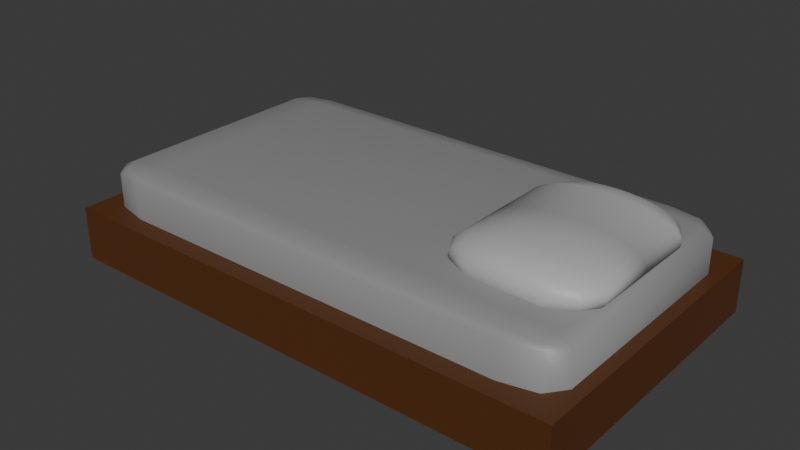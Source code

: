 # Source: bed.blend  (saved by Blender 4.3.34; exported with 4.5.12 LTS)
import bpy
from mathutils import Matrix  # noqa: F401  (used for matrix-valued properties, if any)

bpy.ops.wm.read_factory_settings(use_empty=True)
scene = bpy.context.scene
scene.name = 'Scene'

# ---- collections
col_collection = bpy.data.collections.new('Collection'); scene.collection.children.link(col_collection)

# ---- materials (node trees are filled in below, after node groups)
mat_material_003 = bpy.data.materials.new('Material.003')
mat_material_001 = bpy.data.materials.new('Material.001')
mat_material = bpy.data.materials.new('Material')
mat_material.alpha_threshold = 0.0
mat_material.use_transparent_shadow = False
mat_material.roughness = 0.5
mat_material.line_color = (0.0, 0.0, 0.0, 1.0)

# ---- material node trees
mat_material_003.use_nodes = True; mat_material_003.node_tree.nodes.clear()
_N = mat_material_003.node_tree.nodes; _L = mat_material_003.node_tree.links
n0 = _N.new('ShaderNodeBsdfPrincipled'); n0.name = 'Principled BSDF'; n0.location = (10, 300)
n0.inputs[0].default_value = (0.2765, 0.2765, 0.2765, 1.0)
n1 = _N.new('ShaderNodeOutputMaterial'); n1.name = 'Material Output'; n1.location = (300, 300)
_L.new(n0.outputs[0], n1.inputs[0])
n1.is_active_output = True
mat_material_001.use_nodes = True; mat_material_001.node_tree.nodes.clear()
_N = mat_material_001.node_tree.nodes; _L = mat_material_001.node_tree.links
n0 = _N.new('ShaderNodeBsdfPrincipled'); n0.name = 'Principled BSDF'; n0.location = (10, 300)
n0.inputs[0].default_value = (0.09559, 0.03166, 0.006794, 1.0)
n1 = _N.new('ShaderNodeOutputMaterial'); n1.name = 'Material Output'; n1.location = (300, 300)
_L.new(n0.outputs[0], n1.inputs[0])
n1.is_active_output = True
mat_material.use_nodes = True; mat_material.node_tree.nodes.clear()
_N = mat_material.node_tree.nodes; _L = mat_material.node_tree.links
n0 = _N.new('ShaderNodeOutputMaterial'); n0.name = 'Material Output'; n0.location = (300, 300)
n1 = _N.new('ShaderNodeBsdfPrincipled'); n1.name = 'Principled BSDF'; n1.location = (10, 300)
n1.inputs[0].default_value = (0.466, 0.466, 0.466, 1.0)
n1.inputs[3].default_value = 1.45
_L.new(n1.outputs[0], n0.inputs[0])
n0.is_active_output = True

# ---- world
world_world = bpy.data.worlds.new('World'); scene.world = world_world
world_world.use_nodes = True; world_world.node_tree.nodes.clear()
_N = world_world.node_tree.nodes; _L = world_world.node_tree.links
n0 = _N.new('ShaderNodeOutputWorld'); n0.name = 'World Output'; n0.location = (300, 300)
n1 = _N.new('ShaderNodeBackground'); n1.name = 'Background'; n1.location = (10, 300)
n1.inputs[0].default_value = (0.05088, 0.05088, 0.05088, 1.0)
_L.new(n1.outputs[0], n0.inputs[0])
n0.is_active_output = True
world_world.color = (0.05088, 0.05088, 0.05088)
world_world.sun_shadow_jitter_overblur = 0.0

# ---- meshes
me_cube_001 = bpy.data.meshes.new('Cube.001')
me_cube_001.from_pydata([(-0.8062, -0.8062, -1.0), (-0.8062, -1.0, -0.8062), (-1.0, -0.8062, -0.8062), (-0.8062, -0.9432, -0.9432), (-0.9181, -0.9181, -0.9181), (-0.9432, -0.9432, -0.8062), (-0.9432, -0.8062, -0.9432), (-0.8062, -1.0, 0.8062), (-0.8062, -0.8062, 1.0), (-1.0, -0.8062, 0.8062), (-0.8062, -0.9432, 0.9432), (-0.9181, -0.9181, 0.9181), (-0.9432, -0.8062, 0.9432), (-0.9432, -0.9432, 0.8062), (-0.8062, 0.8062, -1.0), (-1.0, 0.8062, -0.8062), (-0.8062, 1.0, -0.8062), (-0.9432, 0.8062, -0.9432), (-0.9181, 0.9181, -0.9181), (-0.9432, 0.9432, -0.8062), (-0.8062, 0.9432, -0.9432), (-0.8062, 0.8062, 1.0), (-0.8062, 1.0, 0.8062), (-1.0, 0.8062, 0.8062), (-0.8062, 0.9432, 0.9432), (-0.9181, 0.9181, 0.9181), (-0.9432, 0.9432, 0.8062), (-0.9432, 0.8062, 0.9432), (0.8062, -0.8062, -1.0), (1.0, -0.8062, -0.8062), (0.8062, -1.0, -0.8062), (0.9432, -0.8062, -0.9432), (0.9181, -0.9181, -0.9181), (0.9432, -0.9432, -0.8062), (0.8062, -0.9432, -0.9432), (0.8062, -0.8062, 1.0), (0.8062, -1.0, 0.8062), (1.0, -0.8062, 0.8062), (0.8062, -0.9432, 0.9432), (0.9181, -0.9181, 0.9181), (0.9432, -0.9432, 0.8062), (0.9432, -0.8062, 0.9432), (0.8062, 0.8062, -1.0), (0.8062, 1.0, -0.8062), (1.0, 0.8062, -0.8062), (0.8062, 0.9432, -0.9432), (0.9181, 0.9181, -0.9181), (0.9432, 0.9432, -0.8062), (0.9432, 0.8062, -0.9432), (0.8062, 0.8062, 1.0), (1.0, 0.8062, 0.8062), (0.8062, 1.0, 0.8062), (0.9432, 0.8062, 0.9432), (0.9181, 0.9181, 0.9181), (0.9432, 0.9432, 0.8062), (0.8062, 0.9432, 0.9432)], [], [(30, 36, 7, 1), (44, 50, 37, 29), (49, 21, 8, 35), (2, 9, 23, 15), (16, 22, 51, 43), (0, 3, 4, 6), (1, 5, 4, 3), (2, 6, 4, 5), (7, 10, 11, 13), (8, 12, 11, 10), (9, 13, 11, 12), (14, 17, 18, 20), (15, 19, 18, 17), (16, 20, 18, 19), (21, 24, 25, 27), (22, 26, 25, 24), (23, 27, 25, 26), (28, 31, 32, 34), (29, 33, 32, 31), (30, 34, 32, 33), (35, 38, 39, 41), (36, 40, 39, 38), (37, 41, 39, 40), (42, 45, 46, 48), (43, 47, 46, 45), (44, 48, 46, 47), (49, 52, 53, 55), (50, 54, 53, 52), (51, 55, 53, 54), (14, 0, 6, 17), (17, 6, 2, 15), (1, 7, 13, 5), (5, 13, 9, 2), (8, 21, 27, 12), (12, 27, 23, 9), (22, 16, 19, 26), (26, 19, 15, 23), (42, 14, 20, 45), (45, 20, 16, 43), (21, 49, 55, 24), (24, 55, 51, 22), (50, 44, 47, 54), (54, 47, 43, 51), (28, 42, 48, 31), (31, 48, 44, 29), (49, 35, 41, 52), (52, 41, 37, 50), (36, 30, 33, 40), (40, 33, 29, 37), (0, 28, 34, 3), (3, 34, 30, 1), (35, 8, 10, 38), (38, 10, 7, 36), (14, 42, 28, 0)])
me_cube_001.polygons.foreach_set('use_smooth', [True] * 54)
_uv = me_cube_001.uv_layers.new(name='UVMap')
_uv.uv.foreach_set('vector', [0.3992, 0.7742, 0.6008, 0.7742, 0.6008, 0.9758, 0.3992, 0.9758, 0.3992, 0.5242, 0.6008, 0.5242, 0.6008, 0.7258, 0.3992, 0.7258, 0.6492, 0.5242, 0.8508, 0.5242, 0.8508, 0.7258, 0.6492, 0.7258, 0.3992, 0.02423, 0.6008, 0.02423, 0.6008, 0.2258, 0.3992, 0.2258, 0.3992, 0.2742, 0.6008, 0.2742, 0.6008, 0.4758, 0.3992, 0.4758, 0.1492, 0.7258, 0.1492, 0.75, 0.1352, 0.75, 0.125, 0.7258, 0.3992, 0.9758, 0.3992, 1.0, 0.3852, 1.0, 0.375, 0.9758, 0.3992, 0.02423, 0.375, 0.02423, 0.375, 0.01024, 0.3992, 0.0, 0.6008, 0.9758, 0.625, 0.9758, 0.625, 0.9898, 0.6008, 1.0, 0.8508, 0.7258, 0.875, 0.7258, 0.875, 0.7398, 0.8508, 0.75, 0.6008, 0.02423, 0.6008, 0.0, 0.6148, 0.0, 0.625, 0.02423, 0.1492, 0.5242, 0.125, 0.5242, 0.125, 0.5102, 0.1492, 0.5, 0.3992, 0.2258, 0.3992, 0.25, 0.3852, 0.25, 0.375, 0.2258, 0.3992, 0.2742, 0.375, 0.2742, 0.375, 0.2602, 0.3992, 0.25, 0.8508, 0.5242, 0.8508, 0.5, 0.8648, 0.5, 0.875, 0.5242, 0.6008, 0.2742, 0.6008, 0.25, 0.6148, 0.25, 0.625, 0.2742, 0.6008, 0.2258, 0.625, 0.2258, 0.625, 0.2398, 0.6008, 0.25, 0.3508, 0.7258, 0.375, 0.7258, 0.3784, 0.75, 0.3508, 0.75, 0.3992, 0.7258, 0.3992, 0.75, 0.3784, 0.75, 0.375, 0.7258, 0.3992, 0.7742, 0.375, 0.7742, 0.3784, 0.75, 0.3992, 0.75, 0.6492, 0.7258, 0.6492, 0.75, 0.625, 0.7466, 0.625, 0.7258, 0.6008, 0.7742, 0.6008, 0.75, 0.625, 0.7466, 0.625, 0.7742, 0.6008, 0.7258, 0.625, 0.7258, 0.625, 0.7466, 0.6008, 0.75, 0.3508, 0.5242, 0.3508, 0.5, 0.375, 0.5034, 0.375, 0.5242, 0.3992, 0.4758, 0.3992, 0.5, 0.375, 0.5034, 0.375, 0.4758, 0.3992, 0.5242, 0.375, 0.5242, 0.375, 0.5034, 0.3992, 0.5, 0.6492, 0.5242, 0.625, 0.5242, 0.6216, 0.5, 0.6492, 0.5, 0.6008, 0.5242, 0.6008, 0.5, 0.6216, 0.5, 0.625, 0.5242, 0.6008, 0.4758, 0.625, 0.4758, 0.6216, 0.5, 0.6008, 0.5, 0.1492, 0.5242, 0.1492, 0.7258, 0.125, 0.7258, 0.125, 0.5242, 0.375, 0.2258, 0.375, 0.02423, 0.3992, 0.02423, 0.3992, 0.2258, 0.3992, 0.9758, 0.6008, 0.9758, 0.6008, 1.0, 0.3992, 1.0, 0.3992, 0.0, 0.6008, 0.0, 0.6008, 0.02423, 0.3992, 0.02423, 0.8508, 0.7258, 0.8508, 0.5242, 0.875, 0.5242, 0.875, 0.7258, 0.625, 0.02423, 0.625, 0.2258, 0.6008, 0.2258, 0.6008, 0.02423, 0.6008, 0.2742, 0.3992, 0.2742, 0.3992, 0.25, 0.6008, 0.25, 0.6008, 0.25, 0.3992, 0.25, 0.3992, 0.2258, 0.6008, 0.2258, 0.3508, 0.5242, 0.1492, 0.5242, 0.1492, 0.5, 0.3508, 0.5, 0.375, 0.4758, 0.375, 0.2742, 0.3992, 0.2742, 0.3992, 0.4758, 0.8508, 0.5242, 0.6492, 0.5242, 0.6492, 0.5, 0.8508, 0.5, 0.625, 0.2742, 0.625, 0.4758, 0.6008, 0.4758, 0.6008, 0.2742, 0.6008, 0.5242, 0.3992, 0.5242, 0.3992, 0.5, 0.6008, 0.5, 0.6008, 0.5, 0.3992, 0.5, 0.3992, 0.4758, 0.6008, 0.4758, 0.3508, 0.7258, 0.3508, 0.5242, 0.375, 0.5242, 0.375, 0.7258, 0.375, 0.7258, 0.375, 0.5242, 0.3992, 0.5242, 0.3992, 0.7258, 0.6492, 0.5242, 0.6492, 0.7258, 0.625, 0.7258, 0.625, 0.5242, 0.625, 0.5242, 0.625, 0.7258, 0.6008, 0.7258, 0.6008, 0.5242, 0.6008, 0.7742, 0.3992, 0.7742, 0.3992, 0.75, 0.6008, 0.75, 0.6008, 0.75, 0.3992, 0.75, 0.3992, 0.7258, 0.6008, 0.7258, 0.1492, 0.7258, 0.3508, 0.7258, 0.3508, 0.75, 0.1492, 0.75, 0.375, 0.9758, 0.375, 0.7742, 0.3992, 0.7742, 0.3992, 0.9758, 0.6492, 0.7258, 0.8508, 0.7258, 0.8508, 0.75, 0.6492, 0.75, 0.625, 0.7742, 0.625, 0.9758, 0.6008, 0.9758, 0.6008, 0.7742, 0.1492, 0.5242, 0.3508, 0.5242, 0.3508, 0.7258, 0.1492, 0.7258])
me_cube_001.materials.append(mat_material_003)
me_cube_001.update()
me_cube_002 = bpy.data.meshes.new('Cube.002')
me_cube_002.from_pydata([(-1.0, -1.0, -1.0), (-1.0, -1.0, 1.0), (-1.0, 1.0, -1.0), (-1.0, 1.0, 1.0), (1.0, -1.0, -1.0), (1.0, -1.0, 1.0), (1.0, 1.0, -1.0), (1.0, 1.0, 1.0)], [], [(0, 1, 3, 2), (2, 3, 7, 6), (6, 7, 5, 4), (4, 5, 1, 0), (2, 6, 4, 0), (7, 3, 1, 5)])
_uv = me_cube_002.uv_layers.new(name='UVMap')
_uv.uv.foreach_set('vector', [0.375, 0.0, 0.625, 0.0, 0.625, 0.25, 0.375, 0.25, 0.375, 0.25, 0.625, 0.25, 0.625, 0.5, 0.375, 0.5, 0.375, 0.5, 0.625, 0.5, 0.625, 0.75, 0.375, 0.75, 0.375, 0.75, 0.625, 0.75, 0.625, 1.0, 0.375, 1.0, 0.125, 0.5, 0.375, 0.5, 0.375, 0.75, 0.125, 0.75, 0.625, 0.5, 0.875, 0.5, 0.875, 0.75, 0.625, 0.75])
me_cube_002.materials.append(mat_material_001)
me_cube_002.update()
me_cylinder = bpy.data.meshes.new('Cylinder')
me_cylinder.from_pydata([(0.0, 1.0, -0.6045), (0.1951, 0.9808, -0.6045), (0.3827, 0.9239, -0.6045), (0.5556, 0.8315, -0.6045), (0.7071, 0.7071, -0.6045), (0.8315, 0.5556, -0.6045), (0.9239, 0.3827, -0.6045), (0.9808, 0.1951, -0.6045), (1.0, 4.063e-08, -0.6045), (0.9808, -0.1951, -0.6045), (0.9239, -0.3827, -0.6045), (0.8315, -0.5556, -0.6045), (0.7071, -0.7071, -0.6045), (0.5556, -0.8315, -0.6045), (0.3827, -0.9239, -0.6045), (0.1951, -0.9808, -0.6045), (0.0, -1.0, -0.6045), (-0.1951, -0.9808, -0.6045), (-0.3827, -0.9239, -0.6045), (-0.5556, -0.8315, -0.6045), (-0.7071, -0.7071, -0.6045), (-0.8315, -0.5556, -0.6045), (-0.9239, -0.3827, -0.6045), (-0.9808, -0.1951, -0.6045), (-1.0, 4.063e-08, -0.6045), (-0.9808, 0.1951, -0.6045), (-0.9239, 0.3827, -0.6045), (-0.8315, 0.5556, -0.6045), (-0.7071, 0.7071, -0.6045), (-0.5556, 0.8315, -0.6045), (-0.3827, 0.9239, -0.6045), (-0.1951, 0.9808, -0.6045), (3.725e-09, 0.4941, 1.101), (0.0, 1.0, 0.4965), (9.313e-10, 0.8518, 0.8525), (0.09638, 0.4846, 1.101), (0.1951, 0.9808, 0.4965), (0.1662, 0.8354, 0.8525), (0.1891, 0.4564, 1.101), (0.3827, 0.9239, 0.4965), (0.326, 0.787, 0.8525), (0.2745, 0.4108, 1.101), (0.5556, 0.8315, 0.4965), (0.4732, 0.7083, 0.8525), (0.3493, 0.3493, 1.101), (0.7071, 0.7071, 0.4965), (0.6023, 0.6023, 0.8525), (0.4108, 0.2745, 1.101), (0.8315, 0.5556, 0.4965), (0.7083, 0.4732, 0.8525), (0.4564, 0.1891, 1.101), (0.9239, 0.3827, 0.4965), (0.787, 0.326, 0.8525), (0.4846, 0.09638, 1.101), (0.9808, 0.1951, 0.4965), (0.8354, 0.1662, 0.8525), (0.4941, 2.155e-09, 1.101), (1.0, 0.0, 0.4965), (0.8518, -9.313e-10, 0.8525), (0.4846, -0.09638, 1.101), (0.9808, -0.1951, 0.4965), (0.8354, -0.1662, 0.8525), (0.4564, -0.1891, 1.101), (0.9239, -0.3827, 0.4965), (0.787, -0.326, 0.8525), (0.4108, -0.2745, 1.101), (0.8315, -0.5556, 0.4965), (0.7083, -0.4732, 0.8525), (0.3493, -0.3493, 1.101), (0.7071, -0.7071, 0.4965), (0.6023, -0.6023, 0.8525), (0.2745, -0.4108, 1.101), (0.5556, -0.8315, 0.4965), (0.4732, -0.7083, 0.8525), (0.1891, -0.4564, 1.101), (0.3827, -0.9239, 0.4965), (0.326, -0.787, 0.8525), (0.09638, -0.4846, 1.101), (0.1951, -0.9808, 0.4965), (0.1662, -0.8354, 0.8525), (-3.725e-09, -0.4941, 1.101), (0.0, -1.0, 0.4965), (-9.313e-10, -0.8518, 0.8525), (-0.09638, -0.4846, 1.101), (-0.1951, -0.9808, 0.4965), (-0.1662, -0.8354, 0.8525), (-0.1891, -0.4564, 1.101), (-0.3827, -0.9239, 0.4965), (-0.326, -0.787, 0.8525), (-0.2745, -0.4108, 1.101), (-0.5556, -0.8315, 0.4965), (-0.4732, -0.7083, 0.8525), (-0.3493, -0.3493, 1.101), (-0.7071, -0.7071, 0.4965), (-0.6023, -0.6023, 0.8525), (-0.4108, -0.2745, 1.101), (-0.8315, -0.5556, 0.4965), (-0.7083, -0.4732, 0.8525), (-0.4564, -0.1891, 1.101), (-0.9239, -0.3827, 0.4965), (-0.787, -0.326, 0.8525), (-0.4846, -0.09638, 1.101), (-0.9808, -0.1951, 0.4965), (-0.8354, -0.1662, 0.8525), (-0.4941, 9.606e-09, 1.101), (-1.0, 0.0, 0.4965), (-0.8518, 9.313e-10, 0.8525), (-0.4846, 0.09638, 1.101), (-0.9808, 0.1951, 0.4965), (-0.8354, 0.1662, 0.8525), (-0.4564, 0.1891, 1.101), (-0.9239, 0.3827, 0.4965), (-0.787, 0.326, 0.8525), (-0.4108, 0.2745, 1.101), (-0.8315, 0.5556, 0.4965), (-0.7083, 0.4732, 0.8525), (-0.3493, 0.3493, 1.101), (-0.7071, 0.7071, 0.4965), (-0.6023, 0.6023, 0.8525), (-0.2745, 0.4108, 1.101), (-0.5556, 0.8315, 0.4965), (-0.4732, 0.7083, 0.8525), (-0.1891, 0.4564, 1.101), (-0.3827, 0.9239, 0.4965), (-0.326, 0.787, 0.8525), (-0.09638, 0.4846, 1.101), (-0.1951, 0.9808, 0.4965), (-0.1662, 0.8354, 0.8525), (3.725e-09, 0.4941, -2.31), (0.0, 1.0, -1.705), (9.313e-10, 0.8518, -2.061), (0.09638, 0.4846, -2.31), (0.1951, 0.9808, -1.705), (0.1662, 0.8354, -2.061), (0.1891, 0.4564, -2.31), (0.3827, 0.9239, -1.705), (0.326, 0.787, -2.061), (0.2745, 0.4108, -2.31), (0.5556, 0.8315, -1.705), (0.4732, 0.7083, -2.061), (0.3493, 0.3493, -2.31), (0.7071, 0.7071, -1.705), (0.6023, 0.6023, -2.061), (0.4108, 0.2745, -2.31), (0.8315, 0.5556, -1.705), (0.7083, 0.4732, -2.061), (0.4564, 0.1891, -2.31), (0.9239, 0.3827, -1.705), (0.787, 0.326, -2.061), (0.4846, 0.09638, -2.31), (0.9808, 0.1951, -1.705), (0.8354, 0.1662, -2.061), (0.4941, -1.613e-07, -2.31), (1.0, -9.301e-08, -1.705), (0.8518, -1.354e-07, -2.061), (0.4846, -0.09638, -2.31), (0.9808, -0.1951, -1.705), (0.8354, -0.1662, -2.061), (0.4564, -0.1891, -2.31), (0.9239, -0.3827, -1.705), (0.787, -0.326, -2.061), (0.4108, -0.2745, -2.31), (0.8315, -0.5556, -1.705), (0.7083, -0.4732, -2.061), (0.3493, -0.3493, -2.31), (0.7071, -0.7071, -1.705), (0.6023, -0.6023, -2.061), (0.2745, -0.4108, -2.31), (0.5556, -0.8315, -1.705), (0.4732, -0.7083, -2.061), (0.1891, -0.4564, -2.31), (0.3827, -0.9239, -1.705), (0.326, -0.787, -2.061), (0.09638, -0.4846, -2.31), (0.1951, -0.9808, -1.705), (0.1662, -0.8354, -2.061), (-3.725e-09, -0.4941, -2.31), (0.0, -1.0, -1.705), (-9.313e-10, -0.8518, -2.061), (-0.09638, -0.4846, -2.31), (-0.1951, -0.9808, -1.705), (-0.1662, -0.8354, -2.061), (-0.1891, -0.4564, -2.31), (-0.3827, -0.9239, -1.705), (-0.326, -0.787, -2.061), (-0.2745, -0.4108, -2.31), (-0.5556, -0.8315, -1.705), (-0.4732, -0.7083, -2.061), (-0.3493, -0.3493, -2.31), (-0.7071, -0.7071, -1.705), (-0.6023, -0.6023, -2.061), (-0.4108, -0.2745, -2.31), (-0.8315, -0.5556, -1.705), (-0.7083, -0.4732, -2.061), (-0.4564, -0.1891, -2.31), (-0.9239, -0.3827, -1.705), (-0.787, -0.326, -2.061), (-0.4846, -0.09638, -2.31), (-0.9808, -0.1951, -1.705), (-0.8354, -0.1662, -2.061), (-0.4941, -1.538e-07, -2.31), (-1.0, -9.301e-08, -1.705), (-0.8518, -1.335e-07, -2.061), (-0.4846, 0.09638, -2.31), (-0.9808, 0.1951, -1.705), (-0.8354, 0.1662, -2.061), (-0.4564, 0.1891, -2.31), (-0.9239, 0.3827, -1.705), (-0.787, 0.326, -2.061), (-0.4108, 0.2745, -2.31), (-0.8315, 0.5556, -1.705), (-0.7083, 0.4732, -2.061), (-0.3493, 0.3493, -2.31), (-0.7071, 0.7071, -1.705), (-0.6023, 0.6023, -2.061), (-0.2745, 0.4108, -2.31), (-0.5556, 0.8315, -1.705), (-0.4732, 0.7083, -2.061), (-0.1891, 0.4564, -2.31), (-0.3827, 0.9239, -1.705), (-0.326, 0.787, -2.061), (-0.09638, 0.4846, -2.31), (-0.1951, 0.9808, -1.705), (-0.1662, 0.8354, -2.061)], [], [(31, 126, 33, 0), (2, 39, 42, 3), (3, 42, 45, 4), (4, 45, 48, 5), (5, 48, 51, 6), (6, 51, 54, 7), (7, 54, 57, 8), (8, 57, 60, 9), (9, 60, 63, 10), (10, 63, 66, 11), (11, 66, 69, 12), (12, 69, 72, 13), (13, 72, 75, 14), (14, 75, 78, 15), (15, 78, 81, 16), (16, 81, 84, 17), (17, 84, 87, 18), (18, 87, 90, 19), (19, 90, 93, 20), (20, 93, 96, 21), (21, 96, 99, 22), (22, 99, 102, 23), (23, 102, 105, 24), (24, 105, 108, 25), (25, 108, 111, 26), (26, 111, 114, 27), (27, 114, 117, 28), (28, 117, 120, 29), (29, 120, 123, 30), (30, 123, 126, 31), (0, 33, 36, 1), (1, 36, 39, 2), (0, 1, 2, 3, 4, 5, 6, 7, 8, 9, 10, 11, 12, 13, 14, 15, 16, 17, 18, 19, 20, 21, 22, 23, 24, 25, 26, 27, 28, 29, 30, 31), (36, 33, 34, 37), (37, 34, 32, 35), (39, 36, 37, 40), (40, 37, 35, 38), (42, 39, 40, 43), (43, 40, 38, 41), (45, 42, 43, 46), (46, 43, 41, 44), (48, 45, 46, 49), (49, 46, 44, 47), (51, 48, 49, 52), (52, 49, 47, 50), (54, 51, 52, 55), (55, 52, 50, 53), (57, 54, 55, 58), (58, 55, 53, 56), (60, 57, 58, 61), (61, 58, 56, 59), (63, 60, 61, 64), (64, 61, 59, 62), (66, 63, 64, 67), (67, 64, 62, 65), (69, 66, 67, 70), (70, 67, 65, 68), (72, 69, 70, 73), (73, 70, 68, 71), (75, 72, 73, 76), (76, 73, 71, 74), (78, 75, 76, 79), (79, 76, 74, 77), (81, 78, 79, 82), (82, 79, 77, 80), (84, 81, 82, 85), (85, 82, 80, 83), (87, 84, 85, 88), (88, 85, 83, 86), (90, 87, 88, 91), (91, 88, 86, 89), (93, 90, 91, 94), (94, 91, 89, 92), (96, 93, 94, 97), (97, 94, 92, 95), (99, 96, 97, 100), (100, 97, 95, 98), (102, 99, 100, 103), (103, 100, 98, 101), (105, 102, 103, 106), (106, 103, 101, 104), (108, 105, 106, 109), (109, 106, 104, 107), (111, 108, 109, 112), (112, 109, 107, 110), (114, 111, 112, 115), (115, 112, 110, 113), (117, 114, 115, 118), (118, 115, 113, 116), (120, 117, 118, 121), (121, 118, 116, 119), (123, 120, 121, 124), (124, 121, 119, 122), (126, 123, 124, 127), (127, 124, 122, 125), (33, 126, 127, 34), (34, 127, 125, 32), (35, 32, 125, 122, 119, 116, 113, 110, 107, 104, 101, 98, 95, 92, 89, 86, 83, 80, 77, 74, 71, 68, 65, 62, 59, 56, 53, 50, 47, 44, 41, 38), (31, 0, 129, 222), (2, 3, 138, 135), (3, 4, 141, 138), (4, 5, 144, 141), (5, 6, 147, 144), (6, 7, 150, 147), (7, 8, 153, 150), (8, 9, 156, 153), (9, 10, 159, 156), (10, 11, 162, 159), (11, 12, 165, 162), (12, 13, 168, 165), (13, 14, 171, 168), (14, 15, 174, 171), (15, 16, 177, 174), (16, 17, 180, 177), (17, 18, 183, 180), (18, 19, 186, 183), (19, 20, 189, 186), (20, 21, 192, 189), (21, 22, 195, 192), (22, 23, 198, 195), (23, 24, 201, 198), (24, 25, 204, 201), (25, 26, 207, 204), (26, 27, 210, 207), (27, 28, 213, 210), (28, 29, 216, 213), (29, 30, 219, 216), (30, 31, 222, 219), (0, 1, 132, 129), (1, 2, 135, 132), (132, 133, 130, 129), (133, 131, 128, 130), (135, 136, 133, 132), (136, 134, 131, 133), (138, 139, 136, 135), (139, 137, 134, 136), (141, 142, 139, 138), (142, 140, 137, 139), (144, 145, 142, 141), (145, 143, 140, 142), (147, 148, 145, 144), (148, 146, 143, 145), (150, 151, 148, 147), (151, 149, 146, 148), (153, 154, 151, 150), (154, 152, 149, 151), (156, 157, 154, 153), (157, 155, 152, 154), (159, 160, 157, 156), (160, 158, 155, 157), (162, 163, 160, 159), (163, 161, 158, 160), (165, 166, 163, 162), (166, 164, 161, 163), (168, 169, 166, 165), (169, 167, 164, 166), (171, 172, 169, 168), (172, 170, 167, 169), (174, 175, 172, 171), (175, 173, 170, 172), (177, 178, 175, 174), (178, 176, 173, 175), (180, 181, 178, 177), (181, 179, 176, 178), (183, 184, 181, 180), (184, 182, 179, 181), (186, 187, 184, 183), (187, 185, 182, 184), (189, 190, 187, 186), (190, 188, 185, 187), (192, 193, 190, 189), (193, 191, 188, 190), (195, 196, 193, 192), (196, 194, 191, 193), (198, 199, 196, 195), (199, 197, 194, 196), (201, 202, 199, 198), (202, 200, 197, 199), (204, 205, 202, 201), (205, 203, 200, 202), (207, 208, 205, 204), (208, 206, 203, 205), (210, 211, 208, 207), (211, 209, 206, 208), (213, 214, 211, 210), (214, 212, 209, 211), (216, 217, 214, 213), (217, 215, 212, 214), (219, 220, 217, 216), (220, 218, 215, 217), (222, 223, 220, 219), (223, 221, 218, 220), (129, 130, 223, 222), (130, 128, 221, 223), (131, 134, 137, 140, 143, 146, 149, 152, 155, 158, 161, 164, 167, 170, 173, 176, 179, 182, 185, 188, 191, 194, 197, 200, 203, 206, 209, 212, 215, 218, 221, 128)])
me_cylinder.polygons.foreach_set('use_smooth', [True] * 195)
_uv = me_cylinder.uv_layers.new(name='UVMap')
_uv.uv.foreach_set('vector', [0.03125, 0.5, 0.03125, 0.8741, 0.0, 0.8741, 0.0, 0.5, 0.9375, 0.5, 0.9375, 0.8741, 0.9062, 0.8741, 0.9062, 0.5, 0.9062, 0.5, 0.9062, 0.8741, 0.875, 0.8741, 0.875, 0.5, 0.875, 0.5, 0.875, 0.8741, 0.8438, 0.8741, 0.8438, 0.5, 0.8438, 0.5, 0.8438, 0.8741, 0.8125, 0.8741, 0.8125, 0.5, 0.8125, 0.5, 0.8125, 0.8741, 0.7812, 0.8741, 0.7812, 0.5, 0.7812, 0.5, 0.7812, 0.8741, 0.75, 0.8741, 0.75, 0.5, 0.75, 0.5, 0.75, 0.8741, 0.7188, 0.8741, 0.7188, 0.5, 0.7188, 0.5, 0.7188, 0.8741, 0.6875, 0.8741, 0.6875, 0.5, 0.6875, 0.5, 0.6875, 0.8741, 0.6562, 0.8741, 0.6562, 0.5, 0.6562, 0.5, 0.6562, 0.8741, 0.625, 0.8741, 0.625, 0.5, 0.625, 0.5, 0.625, 0.8741, 0.5938, 0.8741, 0.5938, 0.5, 0.5938, 0.5, 0.5938, 0.8741, 0.5625, 0.8741, 0.5625, 0.5, 0.5625, 0.5, 0.5625, 0.8741, 0.5312, 0.8741, 0.5312, 0.5, 0.5312, 0.5, 0.5312, 0.8741, 0.5, 0.8741, 0.5, 0.5, 0.5, 0.5, 0.5, 0.8741, 0.4688, 0.8741, 0.4688, 0.5, 0.4688, 0.5, 0.4688, 0.8741, 0.4375, 0.8741, 0.4375, 0.5, 0.4375, 0.5, 0.4375, 0.8741, 0.4062, 0.8741, 0.4062, 0.5, 0.4062, 0.5, 0.4062, 0.8741, 0.375, 0.8741, 0.375, 0.5, 0.375, 0.5, 0.375, 0.8741, 0.3438, 0.8741, 0.3438, 0.5, 0.3438, 0.5, 0.3438, 0.8741, 0.3125, 0.8741, 0.3125, 0.5, 0.3125, 0.5, 0.3125, 0.8741, 0.2812, 0.8741, 0.2812, 0.5, 0.2812, 0.5, 0.2812, 0.8741, 0.25, 0.8741, 0.25, 0.5, 0.25, 0.5, 0.25, 0.8741, 0.2188, 0.8741, 0.2188, 0.5, 0.2188, 0.5, 0.2188, 0.8741, 0.1875, 0.8741, 0.1875, 0.5, 0.1875, 0.5, 0.1875, 0.8741, 0.1562, 0.8741, 0.1562, 0.5, 0.1562, 0.5, 0.1562, 0.8741, 0.125, 0.8741, 0.125, 0.5, 0.125, 0.5, 0.125, 0.8741, 0.09375, 0.8741, 0.09375, 0.5, 0.09375, 0.5, 0.09375, 0.8741, 0.0625, 0.8741, 0.0625, 0.5, 0.0625, 0.5, 0.0625, 0.8741, 0.03125, 0.8741, 0.03125, 0.5, 1.0, 0.5, 1.0, 0.8741, 0.9688, 0.8741, 0.9688, 0.5, 0.9688, 0.5, 0.9688, 0.8741, 0.9375, 0.8741, 0.9375, 0.5, 0.75, 0.49, 0.7968, 0.4854, 0.8418, 0.4717, 0.8833, 0.4496, 0.9197, 0.4197, 0.9496, 0.3833, 0.9717, 0.3418, 0.9854, 0.2968, 0.99, 0.25, 0.9854, 0.2032, 0.9717, 0.1582, 0.9496, 0.1167, 0.9197, 0.08029, 0.8833, 0.05045, 0.8418, 0.02827, 0.7968, 0.01461, 0.75, 0.01, 0.7032, 0.01461, 0.6582, 0.02827, 0.6167, 0.05045, 0.5803, 0.08029, 0.5504, 0.1167, 0.5283, 0.1582, 0.5146, 0.2032, 0.51, 0.25, 0.5146, 0.2968, 0.5283, 0.3418, 0.5504, 0.3833, 0.5803, 0.4197, 0.6167, 0.4496, 0.6582, 0.4717, 0.7032, 0.4854, 0.9688, 0.8741, 1.0, 0.8741, 0.9977, 1.0, 0.9711, 1.0, 0.2934, 0.4857, 0.2535, 0.4897, 0.25, 0.3686, 0.2731, 0.3663, 0.9375, 0.8741, 0.9688, 0.8741, 0.9664, 1.0, 0.9398, 1.0, 0.3385, 0.4727, 0.3002, 0.4844, 0.2731, 0.3663, 0.2954, 0.3595, 0.9062, 0.8741, 0.9375, 0.8741, 0.9352, 1.0, 0.9086, 1.0, 0.3803, 0.4512, 0.3449, 0.4701, 0.2954, 0.3595, 0.3159, 0.3486, 0.875, 0.8741, 0.9062, 0.8741, 0.9039, 1.0, 0.8773, 1.0, 0.417, 0.4219, 0.386, 0.4473, 0.3159, 0.3486, 0.3338, 0.3338, 0.8438, 0.8741, 0.875, 0.8741, 0.8727, 1.0, 0.8461, 1.0, 0.4473, 0.386, 0.4219, 0.417, 0.3338, 0.3338, 0.3486, 0.3159, 0.8125, 0.8741, 0.8438, 0.8741, 0.8414, 1.0, 0.8148, 1.0, 0.4701, 0.3449, 0.4512, 0.3803, 0.3486, 0.3159, 0.3595, 0.2954, 0.7812, 0.8741, 0.8125, 0.8741, 0.8102, 1.0, 0.7836, 1.0, 0.4844, 0.3002, 0.4727, 0.3385, 0.3595, 0.2954, 0.3663, 0.2731, 0.75, 0.8741, 0.7812, 0.8741, 0.7789, 1.0, 0.7523, 1.0, 0.4897, 0.2535, 0.4857, 0.2934, 0.3663, 0.2731, 0.3686, 0.25, 0.7188, 0.8741, 0.75, 0.8741, 0.7477, 1.0, 0.7211, 1.0, 0.4857, 0.2066, 0.4897, 0.2465, 0.3686, 0.25, 0.3663, 0.2269, 0.6875, 0.8741, 0.7188, 0.8741, 0.7164, 1.0, 0.6898, 1.0, 0.4727, 0.1615, 0.4844, 0.1998, 0.3663, 0.2269, 0.3595, 0.2046, 0.6562, 0.8741, 0.6875, 0.8741, 0.6852, 1.0, 0.6586, 1.0, 0.4512, 0.1197, 0.4701, 0.1551, 0.3595, 0.2046, 0.3486, 0.1841, 0.625, 0.8741, 0.6562, 0.8741, 0.6539, 1.0, 0.6273, 1.0, 0.4219, 0.08299, 0.4473, 0.114, 0.3486, 0.1841, 0.3338, 0.1662, 0.5938, 0.8741, 0.625, 0.8741, 0.6227, 1.0, 0.5961, 1.0, 0.386, 0.05266, 0.417, 0.07808, 0.3338, 0.1662, 0.3159, 0.1514, 0.5625, 0.8741, 0.5938, 0.8741, 0.5914, 1.0, 0.5648, 1.0, 0.3449, 0.02991, 0.3803, 0.0488, 0.3159, 0.1514, 0.2954, 0.1405, 0.5312, 0.8741, 0.5625, 0.8741, 0.5602, 1.0, 0.5336, 1.0, 0.3002, 0.01562, 0.3385, 0.02726, 0.2954, 0.1405, 0.2731, 0.1337, 0.5, 0.8741, 0.5312, 0.8741, 0.5289, 1.0, 0.5023, 1.0, 0.2535, 0.01034, 0.2934, 0.01427, 0.2731, 0.1337, 0.25, 0.1314, 0.4688, 0.8741, 0.5, 0.8741, 0.4977, 1.0, 0.4711, 1.0, 0.2066, 0.01427, 0.2465, 0.01034, 0.25, 0.1314, 0.2269, 0.1337, 0.4375, 0.8741, 0.4688, 0.8741, 0.4664, 1.0, 0.4398, 1.0, 0.1615, 0.02726, 0.1998, 0.01562, 0.2269, 0.1337, 0.2046, 0.1405, 0.4062, 0.8741, 0.4375, 0.8741, 0.4352, 1.0, 0.4086, 1.0, 0.1197, 0.0488, 0.1551, 0.02991, 0.2046, 0.1405, 0.1841, 0.1514, 0.375, 0.8741, 0.4062, 0.8741, 0.4039, 1.0, 0.3773, 1.0, 0.08299, 0.07808, 0.114, 0.05266, 0.1841, 0.1514, 0.1662, 0.1662, 0.3438, 0.8741, 0.375, 0.8741, 0.3727, 1.0, 0.3461, 1.0, 0.05266, 0.114, 0.07808, 0.08299, 0.1662, 0.1662, 0.1514, 0.1841, 0.3125, 0.8741, 0.3438, 0.8741, 0.3414, 1.0, 0.3148, 1.0, 0.02991, 0.1551, 0.0488, 0.1197, 0.1514, 0.1841, 0.1405, 0.2046, 0.2812, 0.8741, 0.3125, 0.8741, 0.3102, 1.0, 0.2836, 1.0, 0.01562, 0.1998, 0.02726, 0.1615, 0.1405, 0.2046, 0.1337, 0.2269, 0.25, 0.8741, 0.2812, 0.8741, 0.2789, 1.0, 0.2523, 1.0, 0.01034, 0.2465, 0.01427, 0.2066, 0.1337, 0.2269, 0.1314, 0.25, 0.2188, 0.8741, 0.25, 0.8741, 0.2477, 1.0, 0.2211, 1.0, 0.01427, 0.2934, 0.01034, 0.2535, 0.1314, 0.25, 0.1337, 0.2731, 0.1875, 0.8741, 0.2188, 0.8741, 0.2164, 1.0, 0.1898, 1.0, 0.02726, 0.3385, 0.01562, 0.3002, 0.1337, 0.2731, 0.1405, 0.2954, 0.1562, 0.8741, 0.1875, 0.8741, 0.1852, 1.0, 0.1586, 1.0, 0.0488, 0.3803, 0.02991, 0.3449, 0.1405, 0.2954, 0.1514, 0.3159, 0.125, 0.8741, 0.1562, 0.8741, 0.1539, 1.0, 0.1273, 1.0, 0.07808, 0.417, 0.05266, 0.386, 0.1514, 0.3159, 0.1662, 0.3338, 0.09375, 0.8741, 0.125, 0.8741, 0.1227, 1.0, 0.09607, 1.0, 0.114, 0.4473, 0.08299, 0.4219, 0.1662, 0.3338, 0.1841, 0.3486, 0.0625, 0.8741, 0.09375, 0.8741, 0.09143, 1.0, 0.06482, 1.0, 0.1551, 0.4701, 0.1197, 0.4512, 0.1841, 0.3486, 0.2046, 0.3595, 0.03125, 0.8741, 0.0625, 0.8741, 0.06018, 1.0, 0.03357, 1.0, 0.1998, 0.4844, 0.1615, 0.4727, 0.2046, 0.3595, 0.2269, 0.3663, 0.0, 0.8741, 0.03125, 0.8741, 0.02893, 1.0, 0.002315, 1.0, 0.2465, 0.4897, 0.2066, 0.4857, 0.2269, 0.3663, 0.25, 0.3686, 0.2731, 0.3663, 0.25, 0.3686, 0.2269, 0.3663, 0.2046, 0.3595, 0.1841, 0.3486, 0.1662, 0.3338, 0.1514, 0.3159, 0.1405, 0.2954, 0.1337, 0.2731, 0.1314, 0.25, 0.1337, 0.2269, 0.1405, 0.2046, 0.1514, 0.1841, 0.1662, 0.1662, 0.1841, 0.1514, 0.2046, 0.1405, 0.2269, 0.1337, 0.25, 0.1314, 0.2731, 0.1337, 0.2954, 0.1405, 0.3159, 0.1514, 0.3338, 0.1662, 0.3486, 0.1841, 0.3595, 0.2046, 0.3663, 0.2269, 0.3686, 0.25, 0.3663, 0.2731, 0.3595, 0.2954, 0.3486, 0.3159, 0.3338, 0.3338, 0.3159, 0.3486, 0.2954, 0.3595, 0.03125, 0.5, 0.0, 0.5, 0.0, 0.8741, 0.03125, 0.8741, 0.9375, 0.5, 0.9062, 0.5, 0.9062, 0.8741, 0.9375, 0.8741, 0.9062, 0.5, 0.875, 0.5, 0.875, 0.8741, 0.9062, 0.8741, 0.875, 0.5, 0.8438, 0.5, 0.8438, 0.8741, 0.875, 0.8741, 0.8438, 0.5, 0.8125, 0.5, 0.8125, 0.8741, 0.8438, 0.8741, 0.8125, 0.5, 0.7812, 0.5, 0.7812, 0.8741, 0.8125, 0.8741, 0.7812, 0.5, 0.75, 0.5, 0.75, 0.8741, 0.7812, 0.8741, 0.75, 0.5, 0.7188, 0.5, 0.7188, 0.8741, 0.75, 0.8741, 0.7188, 0.5, 0.6875, 0.5, 0.6875, 0.8741, 0.7188, 0.8741, 0.6875, 0.5, 0.6562, 0.5, 0.6562, 0.8741, 0.6875, 0.8741, 0.6562, 0.5, 0.625, 0.5, 0.625, 0.8741, 0.6562, 0.8741, 0.625, 0.5, 0.5938, 0.5, 0.5938, 0.8741, 0.625, 0.8741, 0.5938, 0.5, 0.5625, 0.5, 0.5625, 0.8741, 0.5938, 0.8741, 0.5625, 0.5, 0.5312, 0.5, 0.5312, 0.8741, 0.5625, 0.8741, 0.5312, 0.5, 0.5, 0.5, 0.5, 0.8741, 0.5312, 0.8741, 0.5, 0.5, 0.4688, 0.5, 0.4688, 0.8741, 0.5, 0.8741, 0.4688, 0.5, 0.4375, 0.5, 0.4375, 0.8741, 0.4688, 0.8741, 0.4375, 0.5, 0.4062, 0.5, 0.4062, 0.8741, 0.4375, 0.8741, 0.4062, 0.5, 0.375, 0.5, 0.375, 0.8741, 0.4062, 0.8741, 0.375, 0.5, 0.3438, 0.5, 0.3438, 0.8741, 0.375, 0.8741, 0.3438, 0.5, 0.3125, 0.5, 0.3125, 0.8741, 0.3438, 0.8741, 0.3125, 0.5, 0.2812, 0.5, 0.2812, 0.8741, 0.3125, 0.8741, 0.2812, 0.5, 0.25, 0.5, 0.25, 0.8741, 0.2812, 0.8741, 0.25, 0.5, 0.2188, 0.5, 0.2188, 0.8741, 0.25, 0.8741, 0.2188, 0.5, 0.1875, 0.5, 0.1875, 0.8741, 0.2188, 0.8741, 0.1875, 0.5, 0.1562, 0.5, 0.1562, 0.8741, 0.1875, 0.8741, 0.1562, 0.5, 0.125, 0.5, 0.125, 0.8741, 0.1562, 0.8741, 0.125, 0.5, 0.09375, 0.5, 0.09375, 0.8741, 0.125, 0.8741, 0.09375, 0.5, 0.0625, 0.5, 0.0625, 0.8741, 0.09375, 0.8741, 0.0625, 0.5, 0.03125, 0.5, 0.03125, 0.8741, 0.0625, 0.8741, 1.0, 0.5, 0.9688, 0.5, 0.9688, 0.8741, 1.0, 0.8741, 0.9688, 0.5, 0.9375, 0.5, 0.9375, 0.8741, 0.9688, 0.8741, 0.9688, 0.8741, 0.9711, 1.0, 0.9977, 1.0, 1.0, 0.8741, 0.2934, 0.4857, 0.2731, 0.3663, 0.25, 0.3686, 0.2535, 0.4897, 0.9375, 0.8741, 0.9398, 1.0, 0.9664, 1.0, 0.9688, 0.8741, 0.3385, 0.4727, 0.2954, 0.3595, 0.2731, 0.3663, 0.3002, 0.4844, 0.9062, 0.8741, 0.9086, 1.0, 0.9352, 1.0, 0.9375, 0.8741, 0.3803, 0.4512, 0.3159, 0.3486, 0.2954, 0.3595, 0.3449, 0.4701, 0.875, 0.8741, 0.8773, 1.0, 0.9039, 1.0, 0.9062, 0.8741, 0.417, 0.4219, 0.3338, 0.3338, 0.3159, 0.3486, 0.386, 0.4473, 0.8438, 0.8741, 0.8461, 1.0, 0.8727, 1.0, 0.875, 0.8741, 0.4473, 0.386, 0.3486, 0.3159, 0.3338, 0.3338, 0.4219, 0.417, 0.8125, 0.8741, 0.8148, 1.0, 0.8414, 1.0, 0.8438, 0.8741, 0.4701, 0.3449, 0.3595, 0.2954, 0.3486, 0.3159, 0.4512, 0.3803, 0.7812, 0.8741, 0.7836, 1.0, 0.8102, 1.0, 0.8125, 0.8741, 0.4844, 0.3002, 0.3663, 0.2731, 0.3595, 0.2954, 0.4727, 0.3385, 0.75, 0.8741, 0.7523, 1.0, 0.7789, 1.0, 0.7812, 0.8741, 0.4897, 0.2535, 0.3686, 0.25, 0.3663, 0.2731, 0.4857, 0.2934, 0.7188, 0.8741, 0.7211, 1.0, 0.7477, 1.0, 0.75, 0.8741, 0.4857, 0.2066, 0.3663, 0.2269, 0.3686, 0.25, 0.4897, 0.2465, 0.6875, 0.8741, 0.6898, 1.0, 0.7164, 1.0, 0.7188, 0.8741, 0.4727, 0.1615, 0.3595, 0.2046, 0.3663, 0.2269, 0.4844, 0.1998, 0.6562, 0.8741, 0.6586, 1.0, 0.6852, 1.0, 0.6875, 0.8741, 0.4512, 0.1197, 0.3486, 0.1841, 0.3595, 0.2046, 0.4701, 0.1551, 0.625, 0.8741, 0.6273, 1.0, 0.6539, 1.0, 0.6562, 0.8741, 0.4219, 0.08299, 0.3338, 0.1662, 0.3486, 0.1841, 0.4473, 0.114, 0.5938, 0.8741, 0.5961, 1.0, 0.6227, 1.0, 0.625, 0.8741, 0.386, 0.05266, 0.3159, 0.1514, 0.3338, 0.1662, 0.417, 0.07808, 0.5625, 0.8741, 0.5648, 1.0, 0.5914, 1.0, 0.5938, 0.8741, 0.3449, 0.02991, 0.2954, 0.1405, 0.3159, 0.1514, 0.3803, 0.0488, 0.5312, 0.8741, 0.5336, 1.0, 0.5602, 1.0, 0.5625, 0.8741, 0.3002, 0.01562, 0.2731, 0.1337, 0.2954, 0.1405, 0.3385, 0.02726, 0.5, 0.8741, 0.5023, 1.0, 0.5289, 1.0, 0.5312, 0.8741, 0.2535, 0.01034, 0.25, 0.1314, 0.2731, 0.1337, 0.2934, 0.01427, 0.4688, 0.8741, 0.4711, 1.0, 0.4977, 1.0, 0.5, 0.8741, 0.2066, 0.01427, 0.2269, 0.1337, 0.25, 0.1314, 0.2465, 0.01034, 0.4375, 0.8741, 0.4398, 1.0, 0.4664, 1.0, 0.4688, 0.8741, 0.1615, 0.02726, 0.2046, 0.1405, 0.2269, 0.1337, 0.1998, 0.01562, 0.4062, 0.8741, 0.4086, 1.0, 0.4352, 1.0, 0.4375, 0.8741, 0.1197, 0.0488, 0.1841, 0.1514, 0.2046, 0.1405, 0.1551, 0.02991, 0.375, 0.8741, 0.3773, 1.0, 0.4039, 1.0, 0.4062, 0.8741, 0.08299, 0.07808, 0.1662, 0.1662, 0.1841, 0.1514, 0.114, 0.05266, 0.3438, 0.8741, 0.3461, 1.0, 0.3727, 1.0, 0.375, 0.8741, 0.05266, 0.114, 0.1514, 0.1841, 0.1662, 0.1662, 0.07808, 0.08299, 0.3125, 0.8741, 0.3148, 1.0, 0.3414, 1.0, 0.3438, 0.8741, 0.02991, 0.1551, 0.1405, 0.2046, 0.1514, 0.1841, 0.0488, 0.1197, 0.2812, 0.8741, 0.2836, 1.0, 0.3102, 1.0, 0.3125, 0.8741, 0.01562, 0.1998, 0.1337, 0.2269, 0.1405, 0.2046, 0.02726, 0.1615, 0.25, 0.8741, 0.2523, 1.0, 0.2789, 1.0, 0.2812, 0.8741, 0.01034, 0.2465, 0.1314, 0.25, 0.1337, 0.2269, 0.01427, 0.2066, 0.2188, 0.8741, 0.2211, 1.0, 0.2477, 1.0, 0.25, 0.8741, 0.01427, 0.2934, 0.1337, 0.2731, 0.1314, 0.25, 0.01034, 0.2535, 0.1875, 0.8741, 0.1898, 1.0, 0.2164, 1.0, 0.2188, 0.8741, 0.02726, 0.3385, 0.1405, 0.2954, 0.1337, 0.2731, 0.01562, 0.3002, 0.1562, 0.8741, 0.1586, 1.0, 0.1852, 1.0, 0.1875, 0.8741, 0.0488, 0.3803, 0.1514, 0.3159, 0.1405, 0.2954, 0.02991, 0.3449, 0.125, 0.8741, 0.1273, 1.0, 0.1539, 1.0, 0.1562, 0.8741, 0.07808, 0.417, 0.1662, 0.3338, 0.1514, 0.3159, 0.05266, 0.386, 0.09375, 0.8741, 0.09607, 1.0, 0.1227, 1.0, 0.125, 0.8741, 0.114, 0.4473, 0.1841, 0.3486, 0.1662, 0.3338, 0.08299, 0.4219, 0.0625, 0.8741, 0.06482, 1.0, 0.09143, 1.0, 0.09375, 0.8741, 0.1551, 0.4701, 0.2046, 0.3595, 0.1841, 0.3486, 0.1197, 0.4512, 0.03125, 0.8741, 0.03357, 1.0, 0.06018, 1.0, 0.0625, 0.8741, 0.1998, 0.4844, 0.2269, 0.3663, 0.2046, 0.3595, 0.1615, 0.4727, 0.0, 0.8741, 0.002315, 1.0, 0.02893, 1.0, 0.03125, 0.8741, 0.2465, 0.4897, 0.25, 0.3686, 0.2269, 0.3663, 0.2066, 0.4857, 0.2731, 0.3663, 0.2954, 0.3595, 0.3159, 0.3486, 0.3338, 0.3338, 0.3486, 0.3159, 0.3595, 0.2954, 0.3663, 0.2731, 0.3686, 0.25, 0.3663, 0.2269, 0.3595, 0.2046, 0.3486, 0.1841, 0.3338, 0.1662, 0.3159, 0.1514, 0.2954, 0.1405, 0.2731, 0.1337, 0.25, 0.1314, 0.2269, 0.1337, 0.2046, 0.1405, 0.1841, 0.1514, 0.1662, 0.1662, 0.1514, 0.1841, 0.1405, 0.2046, 0.1337, 0.2269, 0.1314, 0.25, 0.1337, 0.2731, 0.1405, 0.2954, 0.1514, 0.3159, 0.1662, 0.3338, 0.1841, 0.3486, 0.2046, 0.3595, 0.2269, 0.3663, 0.25, 0.3686])
me_cylinder.materials.append(mat_material)
me_cylinder.update()

# ---- objects
ob_cube = bpy.data.objects.new('Cube', me_cube_001)
ob_cube_001 = bpy.data.objects.new('Cube.001', me_cube_002)
ob_cylinder = bpy.data.objects.new('Cylinder', me_cylinder)

# ---- transforms, parenting, visibility, modifiers, constraints
ob_cube.location = (0.0, 0.0, 0.0)
ob_cube.scale = (1.858, 1.0, 0.3775)
ob_cube_001.location = (0.0, 0.0, -0.1519)
ob_cube_001.scale = (1.948, 1.136, 0.1991)
ob_cylinder.location = (1.291, -0.2354, 0.4122)
ob_cylinder.rotation_euler = (1.571, -0.0, 0.0)
ob_cylinder.scale = (0.5339, 0.172, 0.3895)

# ---- collection membership
col_collection.objects.link(ob_cube)
col_collection.objects.link(ob_cube_001)
col_collection.objects.link(ob_cylinder)

# ---- scene / render settings (as saved in the file)
scene.frame_start = 1; scene.frame_end = 250; scene.frame_set(15)
scene.render.engine = 'BLENDER_EEVEE_NEXT'
bpy.context.view_layer.update()

# ---- added for rendering (the .blend has no active camera and no usable light): camera, sun
cam_auto = bpy.data.cameras.new('AutoCamera')
cam_auto.lens = 50.0
cam_auto.sensor_width = 36.0
cam_auto.clip_end = 1000.0
ob_auto_camera = bpy.data.objects.new('AutoCamera', cam_auto)
scene.collection.objects.link(ob_auto_camera)
ob_auto_camera.location = (4.2672, -5.12064, 3.5171)
ob_auto_camera.rotation_euler = (1.09748, -7.21219e-08, 0.694738)
scene.camera = ob_auto_camera
light_auto_sun = bpy.data.lights.new('AutoSun', 'SUN')
light_auto_sun.energy = 3.0
light_auto_sun.angle = 0.0523599
ob_auto_sun = bpy.data.objects.new('AutoSun', light_auto_sun)
scene.collection.objects.link(ob_auto_sun)
ob_auto_sun.rotation_euler = (0.872665, 0.174533, 0.523599)
bpy.context.view_layer.update()

